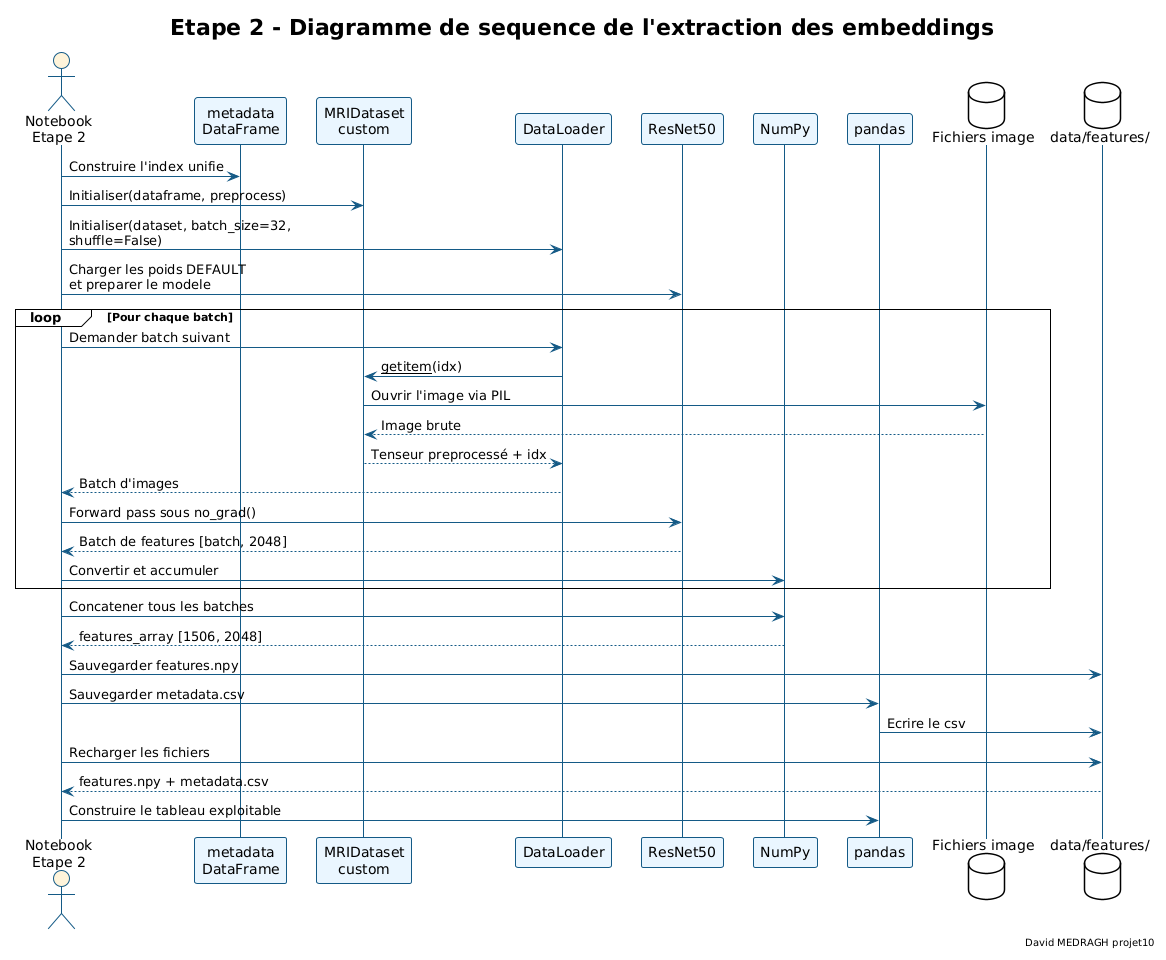

The diagram above was rendered by PlantUML. Its source (embedded in the PNG):
@startuml etape2_diagramme_sequence_extraction_embeddings
!theme plain

skinparam backgroundColor #FFFFFF
skinparam defaultFontName "DejaVu Sans"
skinparam shadowing false
skinparam ArrowColor #145A86
skinparam sequence {
  ArrowColor #145A86
  LifeLineBorderColor #145A86
  LifeLineBackgroundColor #F8FBFD
  ParticipantBorderColor #145A86
  ParticipantBackgroundColor #EAF6FF
  ActorBorderColor #145A86
  ActorBackgroundColor #FFF4DA
  BoxBackgroundColor #F9FCFE
  BoxBorderColor #C9DCE8
}

title Etape 2 - Diagramme de sequence de l'extraction des embeddings
right footer David MEDRAGH projet10

actor "Notebook\nEtape 2" as NB
participant "metadata\nDataFrame" as META
participant "MRIDataset\ncustom" as DS
participant "DataLoader" as DL
participant "ResNet50" as RN
participant "NumPy" as NP
participant "pandas" as PD
database "Fichiers image" as IMG
database "data/features/" as OUT

NB -> META : Construire l'index unifie
NB -> DS : Initialiser(dataframe, preprocess)
NB -> DL : Initialiser(dataset, batch_size=32,\nshuffle=False)
NB -> RN : Charger les poids DEFAULT\net preparer le modele

loop Pour chaque batch
  NB -> DL : Demander batch suivant
  DL -> DS : __getitem__(idx)
  DS -> IMG : Ouvrir l'image via PIL
  IMG --> DS : Image brute
  DS --> DL : Tenseur preprocessé + idx
  DL --> NB : Batch d'images
  NB -> RN : Forward pass sous no_grad()
  RN --> NB : Batch de features [batch, 2048]
  NB -> NP : Convertir et accumuler
end

NB -> NP : Concatener tous les batches
NP --> NB : features_array [1506, 2048]
NB -> OUT : Sauvegarder features.npy
NB -> PD : Sauvegarder metadata.csv
PD -> OUT : Ecrire le csv
NB -> OUT : Recharger les fichiers
OUT --> NB : features.npy + metadata.csv
NB -> PD : Construire le tableau exploitable

@enduml